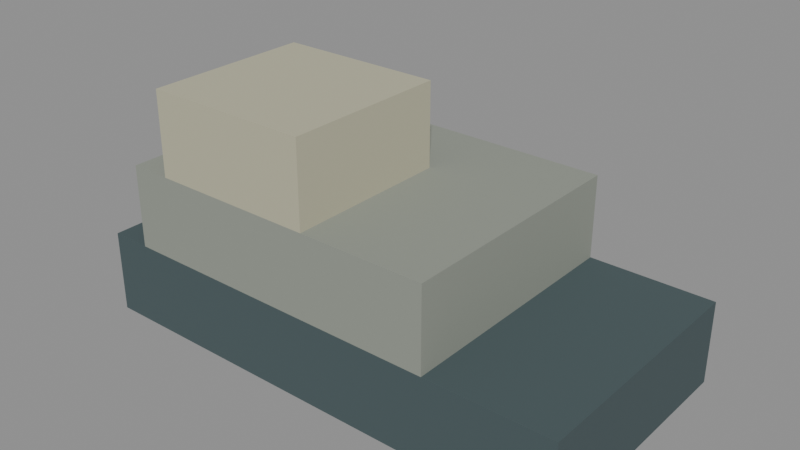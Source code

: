 # Source: source.blend  (saved by Blender 5.1.30; exported with 4.5.12 LTS)
import bpy
from mathutils import Matrix  # noqa: F401  (used for matrix-valued properties, if any)

bpy.ops.wm.read_factory_settings(use_empty=True)
scene = bpy.context.scene
scene.name = 'Scene'

# ---- collections
col_vw_le04_reference_ridge = bpy.data.collections.new('VW.le04.reference.ridge'); scene.collection.children.link(col_vw_le04_reference_ridge)

# ---- materials (node trees are filled in below, after node groups)
mat_vw_le04_reference_ridge_stone_dark = bpy.data.materials.new('VW.le04.reference.ridge.stone.dark')
mat_vw_le04_reference_ridge_stone_dark.diffuse_color = (0.06372, 0.09463, 0.1005, 1.0)
mat_vw_le04_reference_ridge_stone_base = bpy.data.materials.new('VW.le04.reference.ridge.stone.base')
mat_vw_le04_reference_ridge_stone_base.diffuse_color = (0.2846, 0.307, 0.2633, 1.0)
mat_vw_le04_reference_ridge_stone_light = bpy.data.materials.new('VW.le04.reference.ridge.stone.light')
mat_vw_le04_reference_ridge_stone_light.diffuse_color = (0.4919, 0.477, 0.3424, 1.0)

# ---- material node trees
mat_vw_le04_reference_ridge_stone_dark.use_nodes = True; mat_vw_le04_reference_ridge_stone_dark.node_tree.nodes.clear()
_N = mat_vw_le04_reference_ridge_stone_dark.node_tree.nodes; _L = mat_vw_le04_reference_ridge_stone_dark.node_tree.links
n0 = _N.new('ShaderNodeBsdfPrincipled'); n0.name = 'Principled BSDF'; n0.location = (-200, 100)
n0.inputs[0].default_value = (0.06372, 0.09463, 0.1005, 1.0)
n0.inputs[2].default_value = 0.9
n0.inputs[27].default_value = (0.06372, 0.09463, 0.1005, 1.0)
n1 = _N.new('ShaderNodeOutputMaterial'); n1.name = 'Material Output'; n1.location = (200, 100)
_L.new(n0.outputs[0], n1.inputs[0])
n1.is_active_output = True
mat_vw_le04_reference_ridge_stone_base.use_nodes = True; mat_vw_le04_reference_ridge_stone_base.node_tree.nodes.clear()
_N = mat_vw_le04_reference_ridge_stone_base.node_tree.nodes; _L = mat_vw_le04_reference_ridge_stone_base.node_tree.links
n0 = _N.new('ShaderNodeBsdfPrincipled'); n0.name = 'Principled BSDF'; n0.location = (-200, 100)
n0.inputs[0].default_value = (0.2846, 0.307, 0.2633, 1.0)
n0.inputs[2].default_value = 0.85
n0.inputs[27].default_value = (0.2846, 0.307, 0.2633, 1.0)
n1 = _N.new('ShaderNodeOutputMaterial'); n1.name = 'Material Output'; n1.location = (200, 100)
_L.new(n0.outputs[0], n1.inputs[0])
n1.is_active_output = True
mat_vw_le04_reference_ridge_stone_light.use_nodes = True; mat_vw_le04_reference_ridge_stone_light.node_tree.nodes.clear()
_N = mat_vw_le04_reference_ridge_stone_light.node_tree.nodes; _L = mat_vw_le04_reference_ridge_stone_light.node_tree.links
n0 = _N.new('ShaderNodeBsdfPrincipled'); n0.name = 'Principled BSDF'; n0.location = (-200, 100)
n0.inputs[0].default_value = (0.4919, 0.477, 0.3424, 1.0)
n0.inputs[2].default_value = 0.85
n0.inputs[27].default_value = (0.4919, 0.477, 0.3424, 1.0)
n1 = _N.new('ShaderNodeOutputMaterial'); n1.name = 'Material Output'; n1.location = (200, 100)
_L.new(n0.outputs[0], n1.inputs[0])
n1.is_active_output = True

# ---- meshes
me_vw_block = bpy.data.meshes.new('VW.block')
me_vw_block.from_pydata([(-1.5, -0.75, 0.0), (1.5, -0.75, 0.0), (1.5, 0.75, 0.0), (-1.5, 0.75, 0.0), (-1.5, -0.75, 0.5), (1.5, -0.75, 0.5), (1.5, 0.75, 0.5), (-1.5, 0.75, 0.5)], [], [(0, 3, 2, 1), (4, 5, 6, 7), (0, 1, 5, 4), (1, 2, 6, 5), (2, 3, 7, 6), (3, 0, 4, 7)])
me_vw_block.materials.append(mat_vw_le04_reference_ridge_stone_dark)
me_vw_block.update()
me_vw_block_001 = bpy.data.meshes.new('VW.block.001')
me_vw_block_001.from_pydata([(-1.0, -0.75, 0.0), (1.0, -0.75, 0.0), (1.0, 0.75, 0.0), (-1.0, 0.75, 0.0), (-1.0, -0.75, 0.5), (1.0, -0.75, 0.5), (1.0, 0.75, 0.5), (-1.0, 0.75, 0.5)], [], [(0, 3, 2, 1), (4, 5, 6, 7), (0, 1, 5, 4), (1, 2, 6, 5), (2, 3, 7, 6), (3, 0, 4, 7)])
me_vw_block_001.materials.append(mat_vw_le04_reference_ridge_stone_base)
me_vw_block_001.update()
me_vw_block_002 = bpy.data.meshes.new('VW.block.002')
me_vw_block_002.from_pydata([(-0.5, -0.5, 0.0), (0.5, -0.5, 0.0), (0.5, 0.5, 0.0), (-0.5, 0.5, 0.0), (-0.5, -0.5, 0.5), (0.5, -0.5, 0.5), (0.5, 0.5, 0.5), (-0.5, 0.5, 0.5)], [], [(0, 3, 2, 1), (4, 5, 6, 7), (0, 1, 5, 4), (1, 2, 6, 5), (2, 3, 7, 6), (3, 0, 4, 7)])
me_vw_block_002.materials.append(mat_vw_le04_reference_ridge_stone_light)
me_vw_block_002.update()

# ---- objects
ob_vw_foot = bpy.data.objects.new('VW.foot', me_vw_block)
ob_vw_body = bpy.data.objects.new('VW.body', me_vw_block_001)
ob_vw_crest = bpy.data.objects.new('VW.crest', me_vw_block_002)

# ---- transforms, parenting, visibility, modifiers, constraints
ob_vw_foot.location = (0.0, 0.0, 0.0)
ob_vw_body.location = (-0.25, 0.0, 0.5)
ob_vw_crest.location = (-0.5, -0.25, 1.0)

# ---- collection membership
col_vw_le04_reference_ridge.objects.link(ob_vw_foot)
col_vw_le04_reference_ridge.objects.link(ob_vw_body)
col_vw_le04_reference_ridge.objects.link(ob_vw_crest)

# ---- scene / render settings (as saved in the file)
scene.frame_start = 1; scene.frame_end = 250; scene.frame_set(1)
scene.render.engine = 'BLENDER_EEVEE_NEXT'
scene.render.bake_bias = 0.0
scene.render.bake_samples = 0
scene.cycles.sampling_pattern = 'TABULATED_SOBOL'
scene.eevee.use_volume_custom_range = False
bpy.context.view_layer.update()

# ---- added for rendering (the .blend has no active camera and no usable light): camera, sun + grey world if the file has none
cam_auto = bpy.data.cameras.new('AutoCamera')
cam_auto.lens = 50.0
cam_auto.sensor_width = 36.0
cam_auto.clip_end = 1000.0
ob_auto_camera = bpy.data.objects.new('AutoCamera', cam_auto)
scene.collection.objects.link(ob_auto_camera)
ob_auto_camera.location = (3.39949, -4.07939, 3.46959)
ob_auto_camera.rotation_euler = (1.09748, -7.21219e-08, 0.694738)
scene.camera = ob_auto_camera
light_auto_sun = bpy.data.lights.new('AutoSun', 'SUN')
light_auto_sun.energy = 3.0
light_auto_sun.angle = 0.0523599
ob_auto_sun = bpy.data.objects.new('AutoSun', light_auto_sun)
scene.collection.objects.link(ob_auto_sun)
ob_auto_sun.rotation_euler = (0.872665, 0.174533, 0.523599)
if scene.world is None:
    world_auto = bpy.data.worlds.new('AutoWorld')
    world_auto.color = (0.3, 0.3, 0.3)
    scene.world = world_auto
bpy.context.view_layer.update()
